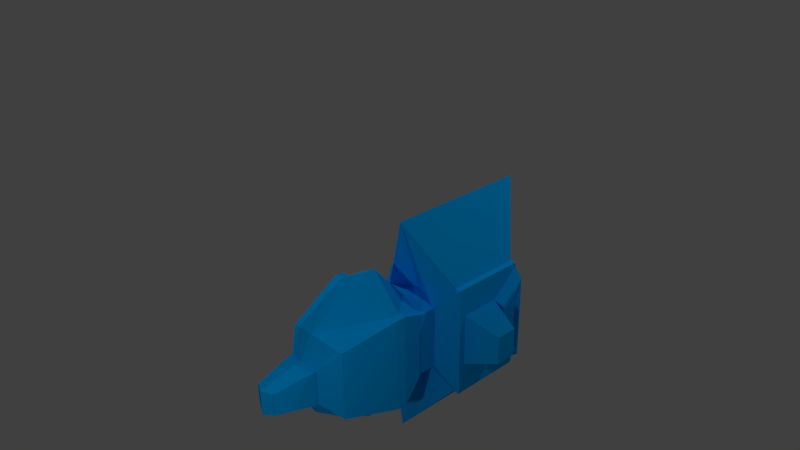# Source: KillerDrone.blend  (saved by Blender 2.71.0; exported with 4.5.12 LTS)
import bpy
from mathutils import Matrix  # noqa: F401  (used for matrix-valued properties, if any)

bpy.ops.wm.read_factory_settings(use_empty=True)
scene = bpy.context.scene
scene.name = 'Scene'

# ---- collections
col_collection_1 = bpy.data.collections.new('Collection 1'); scene.collection.children.link(col_collection_1)

# ---- materials (node trees are filled in below, after node groups)
mat_material = bpy.data.materials.new('Material')
mat_material.alpha_threshold = 0.0
mat_material.use_transparent_shadow = False
mat_material.diffuse_color = (0.0, 0.4089, 1.0, 1.0)
mat_material.specular_color = (0.0, 0.1921, 1.0)
mat_material.roughness = 0.5
mat_material.line_color = (0.0, 0.0, 0.0, 1.0)

# ---- material node trees

# ---- world
world_world = bpy.data.worlds.new('World'); scene.world = world_world
world_world.color = (0.05088, 0.05088, 0.05088)
world_world.use_sun_shadow = False
world_world.sun_shadow_jitter_overblur = 0.0
world_world.cycles.sampling_method = 'MANUAL'
world_world.cycles.sample_map_resolution = 256

# ---- cameras
cam_camera = bpy.data.cameras.new('Camera')
cam_camera.clip_end = 100.0
cam_camera.lens = 35.0
cam_camera.sensor_width = 32.0
cam_camera.sensor_height = 18.0
cam_camera.ortho_scale = 7.314
cam_camera.dof.focus_distance = 0.0
cam_camera.dof.aperture_fstop = 128.0

# ---- lights
light_lamp_002 = bpy.data.lights.new('Lamp.002', 'POINT')
light_lamp_002.transmission_factor = 0.0
light_lamp_002.cutoff_distance = 30.0
light_lamp_002.energy = 100.0
light_lamp_002.shadow_buffer_clip_start = 1.001
light_lamp_002.shadow_soft_size = 0.1
light_lamp_002.shadow_maximum_resolution = 0.006
light_lamp_002.use_absolute_resolution = True
light_lamp_002.cycles.use_multiple_importance_sampling = False
light_lamp_001 = bpy.data.lights.new('Lamp.001', 'POINT')
light_lamp_001.transmission_factor = 0.0
light_lamp_001.cutoff_distance = 30.0
light_lamp_001.energy = 100.0
light_lamp_001.shadow_buffer_clip_start = 1.001
light_lamp_001.shadow_soft_size = 0.1
light_lamp_001.shadow_maximum_resolution = 0.006
light_lamp_001.use_absolute_resolution = True
light_lamp_001.cycles.use_multiple_importance_sampling = False
light_lamp = bpy.data.lights.new('Lamp', 'POINT')
light_lamp.transmission_factor = 0.0
light_lamp.cutoff_distance = 30.0
light_lamp.energy = 100.0
light_lamp.shadow_buffer_clip_start = 1.001
light_lamp.shadow_soft_size = 0.1
light_lamp.shadow_maximum_resolution = 0.006
light_lamp.use_absolute_resolution = True
light_lamp.cycles.use_multiple_importance_sampling = False

# ---- meshes
me_cube = bpy.data.meshes.new('Cube')
me_cube.from_pydata([(0.637, 0.6733, -1.0), (0.6357, -0.7078, -1.0), (-0.5825, -0.8668, -1.0), (-0.5961, 0.7492, -1.0), (0.2551, 0.2529, -0.319), (0.2551, -0.2572, -0.319), (-0.255, -0.2572, -0.319), (-0.255, 0.2529, -0.319), (0.4876, 0.479, -0.4686), (0.4876, -0.5236, -0.4686), (-0.4457, -0.5236, -0.4686), (-0.4457, 0.479, -0.4686), (0.1569, 0.1547, 0.001361), (0.1569, -0.159, 0.001361), (-0.1568, -0.159, 0.001361), (-0.1568, 0.1547, 0.001361), (0.4729, 0.4729, -1.256), (0.4729, -0.4729, -1.256), (-0.4729, -0.4729, -1.256), (-0.4729, 0.4729, -1.256), (0.4729, 0.4729, -1.402), (0.4729, -0.4729, -1.402), (-0.4729, -0.4729, -1.402), (-0.4729, 0.4729, -1.402), (0.827, 0.827, -1.471), (0.827, -0.827, -1.471), (-0.8121, -0.4384, -1.62), (-0.8121, 0.4328, -1.62), (0.827, 0.827, -2.101), (0.827, -0.827, -2.101), (-0.8121, -0.4384, -1.952), (-0.8121, 0.4328, -1.952), (0.4857, 0.4857, -2.207), (0.4857, -0.4857, -2.207), (-0.4857, -0.4857, -2.207), (-0.4857, 0.4857, -2.207), (0.6357, -0.6322, -1.0), (-0.5825, -0.7913, -1.0), (0.2551, -0.238, -0.319), (-0.255, -0.238, -0.319), (0.4876, -0.4704, -0.4686), (-0.4457, -0.4704, -0.4686), (0.1569, -0.1471, 0.001361), (-0.1568, -0.1471, 0.001361), (0.4729, -0.4372, -1.256), (-0.4729, -0.4372, -1.256), (0.4729, -0.4372, -1.402), (-0.4729, -0.4372, -1.402), (0.827, -0.7645, -1.471), (-0.8121, -0.4055, -1.62), (0.827, -0.7645, -2.101), (-0.8121, -0.4055, -1.952), (0.4857, -0.449, -2.207), (-0.4857, -0.449, -2.207), (-0.5961, 0.6308, -1.0), (-0.255, 0.2227, -0.319), (-0.4457, 0.3957, -0.4686), (-0.1568, 0.1361, 0.001361), (-0.4729, 0.4169, -1.256), (-0.4729, 0.4169, -1.402), (-0.8121, 0.3813, -1.62), (-0.8121, 0.3813, -1.952), (-0.4857, 0.4282, -2.207), (0.637, 0.5549, -1.0), (0.2551, 0.2227, -0.319), (0.4876, 0.3957, -0.4686), (0.1569, 0.1361, 0.001361), (0.4729, 0.4169, -1.256), (0.4729, 0.4169, -1.402), (0.827, 0.7291, -1.471), (0.827, 0.7291, -2.101), (0.4857, 0.4282, -2.207), (-0.4815, 0.7492, -1.0), (-0.4679, -0.8668, -1.0), (-0.2258, 0.2529, -0.319), (-0.2258, -0.2572, -0.319), (-0.365, -0.5236, -0.4686), (-0.365, 0.479, -0.4686), (-0.1388, 0.1547, 0.001361), (-0.1388, -0.159, 0.001361), (-0.4187, 0.4729, -1.256), (-0.4187, -0.4729, -1.256), (-0.4187, 0.4729, -1.402), (-0.4187, -0.4729, -1.402), (-0.7621, 0.4328, -1.62), (-0.7621, -0.4384, -1.62), (-0.7621, 0.4328, -1.952), (-0.7621, -0.4384, -1.952), (-0.43, 0.4857, -2.207), (-0.43, -0.4857, -2.207), (-0.43, -0.449, -2.207), (-0.43, 0.4282, -2.207), (0.5228, 0.6733, -1.0), (0.5215, -0.7078, -1.0), (0.226, 0.2529, -0.319), (0.226, -0.2572, -0.319), (0.4073, -0.5236, -0.4686), (0.4073, 0.479, -0.4686), (0.139, 0.1547, 0.001361), (0.139, -0.159, 0.001361), (0.4189, 0.4729, -1.256), (0.4189, -0.4729, -1.256), (0.4189, 0.4729, -1.402), (0.4189, -0.4729, -1.402), (0.7326, 0.827, -1.471), (0.7326, -0.827, -1.471), (0.7326, 0.827, -2.101), (0.7326, -0.827, -2.101), (0.4302, 0.4857, -2.207), (0.4302, -0.4857, -2.207), (0.4302, -0.449, -2.207), (0.4302, 0.4282, -2.207), (0.637, 0.6733, -0.9178), (0.6357, -0.7078, -0.9178), (-0.5825, -0.8668, -0.9178), (-0.5961, 0.7492, -0.9178), (0.6357, -0.6322, -0.9178), (-0.5825, -0.7913, -0.9178), (-0.5961, 0.6308, -0.9178), (0.637, 0.5549, -0.9178), (-0.4815, 0.7492, -0.9178), (-0.4679, -0.8668, -0.9178), (0.5228, 0.6733, -0.9178), (0.5215, -0.7078, -0.9178), (0.2551, 0.2529, -0.3426), (0.2551, -0.2572, -0.3426), (-0.255, -0.2572, -0.3426), (-0.255, 0.2529, -0.3426), (0.2551, -0.238, -0.3426), (-0.255, -0.238, -0.3426), (-0.255, 0.2227, -0.3426), (0.2551, 0.2227, -0.3426), (-0.2258, -0.2572, -0.3426), (-0.2258, 0.2529, -0.3426), (0.226, -0.2572, -0.3426), (0.226, 0.2529, -0.3426), (0.827, -0.4101, -1.526), (0.827, -0.4101, -1.857), (0.827, 0.3748, -1.526), (0.827, 0.3748, -1.857), (1.312, -0.2286, -1.603), (1.312, -0.2286, -1.781), (1.312, 0.1933, -1.603), (1.312, 0.1933, -1.781), (-0.365, -0.5236, -0.4686), (0.4073, -0.5236, -0.4686), (-0.4679, -0.8668, -0.9178), (0.5215, -0.7078, -0.9178), (0.0002177, 1.16, -1.028), (0.0002174, -1.141, -1.028), (0.0001011, 0.2938, -0.2865), (0.0001009, -0.2933, -0.2865), (0.0001768, -0.627, -0.4167), (0.0001772, 0.5879, -0.4167), (7.755e-05, 0.1807, 0.0459), (7.741e-05, -0.1803, 0.0459), (9.155e-05, 0.5536, -1.323), (9.138e-05, -0.5348, -1.323), (9.155e-05, 0.5536, -1.491), (9.138e-05, -0.5348, -1.491), (0.0001764, 1.666, -1.302), (0.0001759, -1.647, -1.302), (0.0001764, 1.666, -2.564), (0.0001759, -1.647, -2.564), (9.461e-05, 0.5683, -2.417), (9.443e-05, -0.5495, -2.417), (9.443e-05, -0.5073, -2.417), (9.461e-05, 0.5022, -2.417), (0.0002177, 1.16, -0.9337), (0.0002174, -1.141, -0.9337), (0.0001009, -0.2933, -0.3137), (0.0001011, 0.2938, -0.3137), (0.0001768, -0.627, -0.4167), (0.0002174, -1.141, -0.9337), (0.971, -0.6344, -2.08), (0.971, 0.599, -2.08), (0.971, -0.3418, -1.878), (0.971, 0.3064, -1.878), (0.971, -0.5219, -2.061), (0.971, 0.4865, -2.061), (0.971, -0.2826, -1.897), (0.971, 0.2472, -1.897), (0.9284, -0.4521, -2.05), (0.9284, 0.4167, -2.05), (0.9284, -0.246, -1.908), (0.9284, 0.2106, -1.908)], [], [(54, 3, 19, 58), (39, 6, 14, 43), (128, 38, 5, 125), (132, 75, 6, 126), (130, 55, 7, 127), (120, 72, 3, 115), (116, 40, 9, 113), (121, 76, 10, 114), (118, 56, 11, 115), (133, 77, 11, 127), (95, 5, 13, 99), (74, 7, 15, 78), (64, 4, 12, 66), (58, 19, 23, 59), (73, 2, 18, 81), (92, 0, 16, 100), (36, 1, 17, 44), (59, 23, 27, 60), (81, 18, 22, 83), (100, 16, 20, 102), (44, 17, 21, 46), (60, 27, 31, 61), (83, 22, 26, 85), (102, 20, 24, 104), (46, 21, 25, 48), (61, 31, 35, 62), (85, 26, 30, 87), (104, 24, 28, 106), (48, 25, 29, 50), (90, 89, 34, 53), (87, 30, 34, 89), (106, 28, 32, 108), (50, 29, 33, 52), (2, 37, 45, 18), (55, 39, 43, 57), (131, 64, 38, 128), (126, 6, 39, 129), (119, 65, 40, 116), (114, 10, 41, 117), (5, 38, 42, 13), (18, 45, 47, 22), (63, 36, 44, 67), (22, 47, 49, 26), (67, 44, 46, 68), (26, 49, 51, 30), (68, 46, 48, 69), (30, 51, 53, 34), (70, 69, 138, 139), (91, 90, 53, 62), (70, 50, 52, 71), (37, 54, 58, 45), (129, 39, 55, 130), (117, 41, 56, 118), (38, 64, 66, 42), (45, 58, 59, 47), (47, 59, 60, 49), (49, 60, 61, 51), (51, 61, 62, 53), (7, 55, 57, 15), (124, 4, 64, 131), (112, 8, 65, 119), (0, 63, 67, 16), (16, 67, 68, 20), (20, 68, 69, 24), (24, 69, 70, 28), (88, 91, 62, 35), (28, 70, 71, 32), (170, 151, 75, 132), (168, 148, 72, 120), (169, 123, 147, 173), (171, 153, 77, 133), (6, 75, 79, 14), (150, 74, 78, 154), (149, 73, 81, 157), (3, 72, 80, 19), (157, 81, 83, 159), (19, 80, 82, 23), (159, 83, 85, 161), (23, 82, 84, 27), (161, 85, 87, 163), (27, 84, 86, 31), (166, 165, 89, 90), (163, 87, 89, 165), (31, 86, 88, 35), (167, 166, 90, 91), (164, 167, 91, 88), (151, 95, 99, 155), (148, 92, 100, 156), (156, 100, 102, 158), (158, 102, 104, 160), (160, 104, 106, 162), (162, 106, 108, 164), (42, 66, 12, 98, 154, 155, 99, 13), (125, 5, 95, 134), (112, 0, 92, 122), (113, 9, 96, 123), (124, 8, 97, 135), (4, 94, 98, 12), (1, 93, 101, 17), (17, 101, 103, 21), (21, 103, 105, 25), (25, 105, 107, 29), (52, 33, 109, 110), (29, 107, 109, 33), (71, 52, 110, 111), (32, 71, 111, 108), (77, 120, 115, 11), (36, 116, 113, 1), (73, 121, 114, 2), (54, 118, 115, 3), (63, 119, 116, 36), (2, 114, 117, 37), (37, 117, 118, 54), (0, 112, 119, 63), (153, 168, 120, 77), (149, 169, 121, 73), (8, 112, 122, 97), (1, 113, 123, 93), (40, 128, 125, 9), (76, 132, 126, 10), (56, 130, 127, 11), (74, 133, 127, 7), (65, 131, 128, 40), (10, 126, 129, 41), (41, 129, 130, 56), (8, 124, 131, 65), (152, 170, 132, 76), (150, 171, 133, 74), (9, 125, 134, 96), (4, 124, 135, 94), (139, 138, 142, 143), (137, 50, 174, 176), (69, 48, 136, 138), (48, 50, 137, 136), (142, 140, 141, 143), (137, 139, 143, 141), (138, 136, 140, 142), (136, 137, 141, 140), (173, 172, 144, 146), (123, 96, 145, 147), (76, 121, 146, 144), (152, 76, 144, 172), (134, 95, 151, 170), (122, 92, 148, 168), (121, 169, 173, 146), (135, 97, 153, 171), (94, 150, 154, 98), (93, 149, 157, 101), (101, 157, 159, 103), (103, 159, 161, 105), (105, 161, 163, 107), (110, 109, 165, 166), (107, 163, 165, 109), (15, 57, 43, 14, 79, 155, 154, 78), (111, 110, 166, 167), (108, 111, 167, 164), (75, 151, 155, 79), (72, 148, 156, 80), (80, 156, 158, 82), (82, 158, 160, 84), (84, 160, 162, 86), (86, 162, 164, 88), (97, 122, 168, 153), (93, 123, 169, 149), (96, 134, 170, 152), (94, 135, 171, 150), (147, 145, 172, 173), (96, 152, 172, 145), (176, 174, 178, 180), (70, 139, 177, 175), (139, 137, 176, 177), (50, 70, 175, 174), (180, 178, 182, 184), (175, 177, 181, 179), (177, 176, 180, 181), (174, 175, 179, 178), (182, 183, 185, 184), (179, 181, 185, 183), (181, 180, 184, 185), (178, 179, 183, 182)])
_uv = me_cube.uv_layers.new(name='UVMap')
_uv.uv.foreach_set('vector', [0.2889, 0.2735, 0.3019, 0.2709, 0.2766, 0.3231, 0.2671, 0.3246, 0.1603, 0.1425, 0.1575, 0.1418, 0.1805, 0.1014, 0.1824, 0.1014, 0.6946, 0.07058, 0.6937, 0.0675, 0.696, 0.06675, 0.6979, 0.07032, 0.1522, 0.1414, 0.1542, 0.139, 0.1575, 0.1418, 0.1557, 0.1459, 0.2347, 0.1497, 0.2344, 0.146, 0.2389, 0.1451, 0.2409, 0.1495, 0.318, 0.2589, 0.3179, 0.2738, 0.3019, 0.2709, 0.3023, 0.2622, 0.7482, 0.1737, 0.7302, 0.1202, 0.7364, 0.1206, 0.7572, 0.1728, 0.05483, 0.2561, 0.1049, 0.1841, 0.1106, 0.1943, 0.07314, 0.2598, 0.288, 0.2623, 0.2642, 0.1985, 0.2754, 0.2001, 0.3023, 0.2622, 0.2447, 0.145, 0.2817, 0.1906, 0.2754, 0.2001, 0.2409, 0.1495, 0.6987, 0.06397, 0.696, 0.06675, 0.6754, 0.03353, 0.676, 0.03108, 0.2425, 0.1424, 0.2389, 0.1451, 0.2207, 0.1026, 0.2218, 0.09991, 0.627, 0.07516, 0.6229, 0.0748, 0.6367, 0.03655, 0.6389, 0.03617, 0.2671, 0.3246, 0.2766, 0.3231, 0.2772, 0.3507, 0.2673, 0.3491, 0.0562, 0.2729, 0.07187, 0.2689, 0.1166, 0.3251, 0.1074, 0.329, 0.5669, 0.1957, 0.5799, 0.1928, 0.5912, 0.2439, 0.5825, 0.2461, 0.7501, 0.1838, 0.7578, 0.1811, 0.7502, 0.2362, 0.7449, 0.2381, 0.2673, 0.3491, 0.2772, 0.3507, 0.2469, 0.4051, 0.2408, 0.4036, 0.1074, 0.329, 0.1166, 0.3251, 0.1151, 0.3521, 0.1079, 0.3492, 0.5825, 0.2461, 0.5912, 0.2439, 0.5872, 0.2714, 0.5807, 0.2654, 0.7449, 0.2381, 0.7502, 0.2362, 0.7536, 0.2625, 0.748, 0.261, 0.2408, 0.4036, 0.2469, 0.4051, 0.2465, 0.4398, 0.2403, 0.4403, 0.1079, 0.3492, 0.1151, 0.3521, 0.1444, 0.4074, 0.139, 0.4055, 0.5807, 0.2654, 0.5872, 0.2714, 0.5539, 0.3518, 0.5449, 0.345, 0.748, 0.261, 0.7536, 0.2625, 0.7755, 0.3501, 0.7685, 0.3477, 0.2403, 0.4403, 0.2465, 0.4398, 0.2594, 0.4854, 0.2528, 0.488, 0.139, 0.4055, 0.1444, 0.4074, 0.1479, 0.4419, 0.1425, 0.4448, 0.5449, 0.345, 0.5539, 0.3518, 0.5596, 0.4164, 0.5491, 0.4246, 0.7685, 0.3477, 0.7755, 0.3501, 0.7743, 0.4212, 0.7654, 0.4226, 0.1389, 0.4995, 0.1327, 0.4965, 0.1378, 0.4898, 0.1424, 0.4916, 0.1425, 0.4448, 0.1479, 0.4419, 0.1378, 0.4898, 0.1327, 0.4965, 0.5491, 0.4246, 0.5596, 0.4164, 0.591, 0.4779, 0.5888, 0.4865, 0.7654, 0.4226, 0.7743, 0.4212, 0.7398, 0.4858, 0.7344, 0.4871, 0.07187, 0.2689, 0.08105, 0.2708, 0.1219, 0.3263, 0.1166, 0.3251, 0.2344, 0.146, 0.1603, 0.1425, 0.1824, 0.1014, 0.2182, 0.1023, 0.6268, 0.07871, 0.627, 0.07516, 0.6937, 0.0675, 0.6946, 0.07058, 0.1557, 0.1459, 0.1575, 0.1418, 0.1603, 0.1425, 0.1594, 0.1461, 0.5937, 0.185, 0.6056, 0.1297, 0.7302, 0.1202, 0.7482, 0.1737, 0.07314, 0.2598, 0.1106, 0.1943, 0.1178, 0.1937, 0.08227, 0.2599, 0.696, 0.06675, 0.6937, 0.0675, 0.674, 0.03355, 0.6754, 0.03353, 0.1166, 0.3251, 0.1219, 0.3263, 0.1217, 0.3509, 0.1151, 0.3521, 0.593, 0.1953, 0.7501, 0.1838, 0.7449, 0.2381, 0.5995, 0.2454, 0.1151, 0.3521, 0.1217, 0.3509, 0.1486, 0.4063, 0.1444, 0.4074, 0.5995, 0.2454, 0.7449, 0.2381, 0.748, 0.261, 0.5976, 0.2696, 0.1444, 0.4074, 0.1486, 0.4063, 0.1516, 0.4419, 0.1479, 0.4419, 0.5976, 0.2696, 0.748, 0.261, 0.7685, 0.3477, 0.5663, 0.3483, 0.1479, 0.4419, 0.1516, 0.4419, 0.1424, 0.4916, 0.1378, 0.4898, 0.5705, 0.4181, 0.5663, 0.3483, 0.6118, 0.3552, 0.612, 0.3921, 0.256, 0.4958, 0.1389, 0.4995, 0.1424, 0.4916, 0.2528, 0.488, 0.5705, 0.4181, 0.7654, 0.4226, 0.7344, 0.4871, 0.5994, 0.4799, 0.08105, 0.2708, 0.2889, 0.2735, 0.2671, 0.3246, 0.1219, 0.3263, 0.1594, 0.1461, 0.1603, 0.1425, 0.2344, 0.146, 0.2347, 0.1497, 0.08227, 0.2599, 0.1178, 0.1937, 0.2642, 0.1985, 0.288, 0.2623, 0.6937, 0.0675, 0.627, 0.07516, 0.6389, 0.03617, 0.674, 0.03355, 0.1219, 0.3263, 0.2671, 0.3246, 0.2673, 0.3491, 0.1217, 0.3509, 0.1217, 0.3509, 0.2673, 0.3491, 0.2408, 0.4036, 0.1486, 0.4063, 0.1486, 0.4063, 0.2408, 0.4036, 0.2403, 0.4403, 0.1516, 0.4419, 0.1516, 0.4419, 0.2403, 0.4403, 0.2528, 0.488, 0.1424, 0.4916, 0.2389, 0.1451, 0.2344, 0.146, 0.2182, 0.1023, 0.2207, 0.1026, 0.6215, 0.07853, 0.6229, 0.0748, 0.627, 0.07516, 0.6268, 0.07871, 0.5808, 0.1847, 0.596, 0.1315, 0.6056, 0.1297, 0.5937, 0.185, 0.5799, 0.1928, 0.593, 0.1953, 0.5995, 0.2454, 0.5912, 0.2439, 0.5912, 0.2439, 0.5995, 0.2454, 0.5976, 0.2696, 0.5872, 0.2714, 0.5872, 0.2714, 0.5976, 0.2696, 0.5663, 0.3483, 0.5539, 0.3518, 0.5539, 0.3518, 0.5663, 0.3483, 0.5705, 0.4181, 0.5596, 0.4164, 0.2647, 0.4908, 0.256, 0.4958, 0.2528, 0.488, 0.2594, 0.4854, 0.5596, 0.4164, 0.5705, 0.4181, 0.5994, 0.4799, 0.591, 0.4779, 0.4177, 0.1299, 0.4175, 0.1254, 0.4562, 0.1253, 0.4567, 0.129, 0.8935, 0.2425, 0.8942, 0.2525, 0.8196, 0.2605, 0.8181, 0.2481, 0.4224, 0.2666, 0.3433, 0.2639, 0.3434, 0.2623, 0.4224, 0.2654, 0.8878, 0.1145, 0.8899, 0.164, 0.8315, 0.1615, 0.8489, 0.1166, 0.1575, 0.1418, 0.1542, 0.139, 0.1794, 0.0989, 0.1805, 0.1014, 0.8876, 0.1099, 0.8492, 0.113, 0.8615, 0.05819, 0.8852, 0.05162, 0.4218, 0.2771, 0.4906, 0.282, 0.4815, 0.36, 0.4092, 0.3572, 0.3019, 0.2709, 0.3179, 0.2738, 0.285, 0.326, 0.2766, 0.3231, 0.4092, 0.3572, 0.4815, 0.36, 0.4771, 0.3831, 0.4039, 0.385, 0.2766, 0.3231, 0.285, 0.326, 0.2855, 0.3472, 0.2772, 0.3507, 0.215, 0.6662, 0.199, 0.7072, 0.1611, 0.7245, 0.1431, 0.5764, 0.2772, 0.3507, 0.2855, 0.3472, 0.2527, 0.4031, 0.2469, 0.4051, 0.1431, 0.5764, 0.1611, 0.7245, 0.1292, 0.7357, 0.02191, 0.6192, 0.2469, 0.4051, 0.2527, 0.4031, 0.2517, 0.4422, 0.2465, 0.4398, 0.03761, 0.7353, 0.03767, 0.731, 0.08637, 0.7381, 0.08633, 0.7418, 0.02191, 0.6192, 0.1292, 0.7357, 0.08637, 0.7381, 0.03767, 0.731, 0.2465, 0.4398, 0.2517, 0.4422, 0.2647, 0.4908, 0.2594, 0.4854, 0.03636, 0.8381, 0.03761, 0.7353, 0.08633, 0.7418, 0.08523, 0.8312, 0.03627, 0.8449, 0.03636, 0.8381, 0.08523, 0.8312, 0.08516, 0.837, 0.4175, 0.1254, 0.3792, 0.1293, 0.391, 0.07396, 0.4145, 0.06686, 0.8942, 0.2525, 0.9777, 0.2491, 0.9759, 0.3079, 0.9024, 0.33, 0.9024, 0.33, 0.9759, 0.3079, 0.9795, 0.3324, 0.9061, 0.3597, 0.4257, 0.6339, 0.4215, 0.6753, 0.379, 0.6923, 0.3233, 0.6001, 0.3233, 0.6001, 0.379, 0.6923, 0.3327, 0.7308, 0.2306, 0.6773, 0.2306, 0.6773, 0.3327, 0.7308, 0.3131, 0.771, 0.267, 0.7767, 0.674, 0.03355, 0.6389, 0.03617, 0.6367, 0.03655, 0.6356, 0.03413, 0.6308, 0.01558, 0.6773, 0.01207, 0.676, 0.03108, 0.6754, 0.03353, 0.6979, 0.07032, 0.696, 0.06675, 0.6987, 0.06397, 0.701, 0.06636, 0.5808, 0.1847, 0.5799, 0.1928, 0.5669, 0.1957, 0.5659, 0.1825, 0.7572, 0.1728, 0.7364, 0.1206, 0.7416, 0.112, 0.7714, 0.169, 0.6215, 0.07853, 0.596, 0.1315, 0.5901, 0.1235, 0.6182, 0.07482, 0.6229, 0.0748, 0.6198, 0.07266, 0.6356, 0.03413, 0.6367, 0.03655, 0.7578, 0.1811, 0.7724, 0.1822, 0.7579, 0.2377, 0.7502, 0.2362, 0.7502, 0.2362, 0.7579, 0.2377, 0.7612, 0.2562, 0.7536, 0.2625, 0.7536, 0.2625, 0.7612, 0.2562, 0.7876, 0.3434, 0.7755, 0.3501, 0.7755, 0.3501, 0.7876, 0.3434, 0.7836, 0.4298, 0.7743, 0.4212, 0.7344, 0.4871, 0.7398, 0.4858, 0.742, 0.4946, 0.7358, 0.4959, 0.7743, 0.4212, 0.7836, 0.4298, 0.742, 0.4946, 0.7398, 0.4858, 0.5994, 0.4799, 0.7344, 0.4871, 0.7358, 0.4959, 0.5981, 0.4885, 0.591, 0.4779, 0.5994, 0.4799, 0.5981, 0.4885, 0.5888, 0.4865, 0.2817, 0.1906, 0.318, 0.2589, 0.3023, 0.2622, 0.2754, 0.2001, 0.7501, 0.1838, 0.7482, 0.1737, 0.7572, 0.1728, 0.7578, 0.1811, 0.0562, 0.2729, 0.05483, 0.2561, 0.07314, 0.2598, 0.07187, 0.2689, 0.2889, 0.2735, 0.288, 0.2623, 0.3023, 0.2622, 0.3019, 0.2709, 0.593, 0.1953, 0.5937, 0.185, 0.7482, 0.1737, 0.7501, 0.1838, 0.07187, 0.2689, 0.07314, 0.2598, 0.08227, 0.2599, 0.08105, 0.2708, 0.08105, 0.2708, 0.08227, 0.2599, 0.288, 0.2623, 0.2889, 0.2735, 0.5799, 0.1928, 0.5808, 0.1847, 0.5937, 0.185, 0.593, 0.1953, 0.8899, 0.164, 0.8935, 0.2425, 0.8181, 0.2481, 0.8315, 0.1615, 0.4218, 0.2771, 0.4224, 0.2666, 0.4918, 0.2707, 0.4906, 0.282, 0.596, 0.1315, 0.5808, 0.1847, 0.5659, 0.1825, 0.5901, 0.1235, 0.7578, 0.1811, 0.7572, 0.1728, 0.7714, 0.169, 0.7724, 0.1822, 0.7302, 0.1202, 0.6946, 0.07058, 0.6979, 0.07032, 0.7364, 0.1206, 0.1049, 0.1841, 0.1522, 0.1414, 0.1557, 0.1459, 0.1106, 0.1943, 0.2642, 0.1985, 0.2347, 0.1497, 0.2409, 0.1495, 0.2754, 0.2001, 0.2425, 0.1424, 0.2447, 0.145, 0.2409, 0.1495, 0.2389, 0.1451, 0.6056, 0.1297, 0.6268, 0.07871, 0.6946, 0.07058, 0.7302, 0.1202, 0.1106, 0.1943, 0.1557, 0.1459, 0.1594, 0.1461, 0.1178, 0.1937, 0.1178, 0.1937, 0.1594, 0.1461, 0.2347, 0.1497, 0.2642, 0.1985, 0.596, 0.1315, 0.6215, 0.07853, 0.6268, 0.07871, 0.6056, 0.1297, 0.42, 0.184, 0.4177, 0.1299, 0.4567, 0.129, 0.4779, 0.1788, 0.8876, 0.1099, 0.8878, 0.1145, 0.8489, 0.1166, 0.8492, 0.113, 0.7364, 0.1206, 0.6979, 0.07032, 0.701, 0.06636, 0.7416, 0.112, 0.6229, 0.0748, 0.6215, 0.07853, 0.6182, 0.07482, 0.6198, 0.07266, 0.5781, 0.6917, 0.575, 0.6218, 0.6346, 0.65, 0.6316, 0.6596, 0.5055, 0.784, 0.3926, 0.5466, 0.4776, 0.5781, 0.553, 0.7309, 0.5663, 0.3483, 0.7685, 0.3477, 0.7221, 0.355, 0.6118, 0.3552, 0.7685, 0.3477, 0.7654, 0.4226, 0.7218, 0.3933, 0.7221, 0.355, 0.6346, 0.65, 0.6531, 0.6587, 0.6501, 0.6682, 0.6316, 0.6596, 0.7096, 0.6964, 0.5781, 0.6917, 0.6316, 0.6596, 0.6501, 0.6682, 0.575, 0.6218, 0.7066, 0.6266, 0.6531, 0.6587, 0.6346, 0.65, 0.7066, 0.6266, 0.7096, 0.6964, 0.6501, 0.6682, 0.6531, 0.6587, 0.4224, 0.2654, 0.4201, 0.1851, 0.478, 0.1798, 0.4918, 0.2695, 0.7714, 0.169, 0.7416, 0.112, 0.7426, 0.1115, 0.7724, 0.1685, 0.1049, 0.1841, 0.05483, 0.2561, 0.05356, 0.2553, 0.1036, 0.1832, 0.42, 0.184, 0.4779, 0.1788, 0.478, 0.1798, 0.4201, 0.1851, 0.3791, 0.1329, 0.3792, 0.1293, 0.4175, 0.1254, 0.4177, 0.1299, 0.9773, 0.2369, 0.9777, 0.2491, 0.8942, 0.2525, 0.8935, 0.2425, 0.4918, 0.2707, 0.4224, 0.2666, 0.4224, 0.2654, 0.4918, 0.2695, 0.9267, 0.1134, 0.9544, 0.1574, 0.8899, 0.164, 0.8878, 0.1145, 0.9262, 0.1098, 0.8876, 0.1099, 0.8852, 0.05162, 0.9092, 0.05618, 0.3432, 0.274, 0.4218, 0.2771, 0.4092, 0.3572, 0.3414, 0.3329, 0.3414, 0.3329, 0.4092, 0.3572, 0.4039, 0.385, 0.3369, 0.356, 0.4833, 0.8806, 0.5104, 0.9118, 0.4426, 0.9957, 0.4384, 0.8893, 0.4384, 0.8893, 0.4426, 0.9957, 0.3227, 0.982, 0.3786, 0.8825, 0.3389, 0.8566, 0.34, 0.8599, 0.2979, 0.879, 0.2967, 0.8752, 0.3786, 0.8825, 0.3227, 0.982, 0.2979, 0.879, 0.34, 0.8599, 0.2207, 0.1026, 0.2182, 0.1023, 0.1824, 0.1014, 0.1805, 0.1014, 0.1794, 0.0989, 0.177, 0.07911, 0.2258, 0.08028, 0.2218, 0.09991, 0.3147, 0.7763, 0.3389, 0.8566, 0.2967, 0.8752, 0.2688, 0.7828, 0.3131, 0.771, 0.3147, 0.7763, 0.2688, 0.7828, 0.267, 0.7767, 0.4562, 0.1253, 0.4175, 0.1254, 0.4145, 0.06686, 0.4386, 0.07146, 0.8196, 0.2605, 0.8942, 0.2525, 0.9024, 0.33, 0.8258, 0.3266, 0.8258, 0.3266, 0.9024, 0.33, 0.9061, 0.3597, 0.8284, 0.3511, 0.1972, 0.869, 0.2119, 0.9109, 0.1397, 1.0, 0.1599, 0.8505, 0.1599, 0.8505, 0.1397, 1.0, 0.01895, 0.9564, 0.1281, 0.8389, 0.1281, 0.8389, 0.01895, 0.9564, 0.03627, 0.8449, 0.08516, 0.837, 0.9544, 0.1574, 0.9773, 0.2369, 0.8935, 0.2425, 0.8899, 0.164, 0.3432, 0.274, 0.3433, 0.2639, 0.4224, 0.2666, 0.4218, 0.2771, 0.358, 0.1854, 0.3791, 0.1329, 0.4177, 0.1299, 0.42, 0.184, 0.9262, 0.1098, 0.9267, 0.1134, 0.8878, 0.1145, 0.8876, 0.1099, 0.3434, 0.2623, 0.358, 0.1865, 0.4201, 0.1851, 0.4224, 0.2654, 0.358, 0.1854, 0.42, 0.184, 0.4201, 0.1851, 0.358, 0.1865, 0.553, 0.7309, 0.4776, 0.5781, 0.5039, 0.6079, 0.57, 0.7063, 0.9085, 0.5466, 0.7916, 0.7824, 0.7461, 0.7337, 0.8222, 0.5874, 0.7916, 0.7824, 0.5055, 0.784, 0.553, 0.7309, 0.7461, 0.7337, 0.3926, 0.5466, 0.9085, 0.5466, 0.8222, 0.5874, 0.4776, 0.5781, 0.7447, 0.8411, 0.7962, 0.8933, 0.7734, 0.8848, 0.734, 0.8512, 0.8222, 0.5874, 0.7461, 0.7337, 0.7287, 0.7084, 0.7899, 0.6147, 0.7461, 0.7337, 0.553, 0.7309, 0.57, 0.7063, 0.7287, 0.7084, 0.4776, 0.5781, 0.8222, 0.5874, 0.7899, 0.6147, 0.5039, 0.6079, 0.7734, 0.8848, 0.601, 0.8878, 0.6375, 0.8546, 0.734, 0.8512, 0.5779, 0.8983, 0.6266, 0.8459, 0.6375, 0.8546, 0.601, 0.8878, 0.6266, 0.8459, 0.7447, 0.8411, 0.734, 0.8512, 0.6375, 0.8546, 0.7962, 0.8933, 0.5779, 0.8983, 0.601, 0.8878, 0.7734, 0.8848])
me_cube.materials.append(mat_material)
me_cube.use_remesh_preserve_volume = False
me_cube.use_remesh_preserve_attributes = False
me_cube.use_mirror_vertex_groups = False
me_cube.update()
arm_armature = bpy.data.armatures.new('Armature')  # bones are not reproduced

# ---- objects
ob_lamp_002 = bpy.data.objects.new('Lamp.002', light_lamp_002)
ob_lamp_001 = bpy.data.objects.new('Lamp.001', light_lamp_001)
ob_armature = bpy.data.objects.new('Armature', arm_armature)
ob_cube = bpy.data.objects.new('Cube', me_cube)
ob_lamp = bpy.data.objects.new('Lamp', light_lamp)
ob_camera = bpy.data.objects.new('Camera', cam_camera)

# ---- transforms, parenting, visibility, modifiers, constraints
ob_lamp_002.location = (-2.289, 0.06423, 6.438)
ob_lamp_002.rotation_euler = (0.6503, 0.05522, 1.866)
ob_lamp_002.lock_rotations_4d = False
ob_lamp_002.empty_display_type = 'ARROWS'
ob_lamp_002.color = (0.0, 0.0, 0.0, 0.0)
ob_lamp_002.lineart.crease_threshold = 0.0
ob_lamp_001.location = (2.906, 3.423, 6.704)
ob_lamp_001.rotation_euler = (0.6503, 0.05522, 1.866)
ob_lamp_001.lock_rotations_4d = False
ob_lamp_001.empty_display_type = 'ARROWS'
ob_lamp_001.color = (0.0, 0.0, 0.0, 0.0)
ob_lamp_001.lineart.crease_threshold = 0.0
ob_armature.location = (0.003901, 0.0137, 1.925)
ob_armature.lineart.crease_threshold = 0.0
ob_cube.parent = ob_armature
ob_cube.matrix_parent_inverse = Matrix(((1.0, 0.0, 0.0, -0.003901), (0.0, 0.0, 1.0, -2.925), (0.0, -1.0, 0.0, 0.0137), (0.0, 0.0, 0.0, 1.0)))
ob_cube.location = (0.0, 0.0, 1.101)
ob_cube.scale = (1.0, 1.0, -1.755)
ob_cube.lock_rotations_4d = False
ob_cube.empty_display_type = 'ARROWS'
ob_cube.lineart.crease_threshold = 0.0
_m = ob_cube.modifiers.new('Subsurf', 'SUBSURF')
_m.uv_smooth = 'PRESERVE_CORNERS'
_m.quality = 0
_m.levels = 0
_m.render_levels = 0
_m.show_only_control_edges = False
ob_lamp.location = (2.8, -4.055, 3.947)
ob_lamp.rotation_euler = (0.6503, 0.05522, 1.866)
ob_lamp.lock_rotations_4d = False
ob_lamp.empty_display_type = 'ARROWS'
ob_lamp.color = (0.0, 0.0, 0.0, 0.0)
ob_lamp.lineart.crease_threshold = 0.0
ob_camera.location = (7.481, -6.508, 8.634)
ob_camera.rotation_euler = (1.109, 0.01082, 0.8149)
ob_camera.lock_rotations_4d = False
ob_camera.empty_display_type = 'ARROWS'
ob_camera.color = (0.0, 0.0, 0.0, 0.0)
ob_camera.display_type = 'WIRE'
ob_camera.lineart.crease_threshold = 0.0

# ---- collection membership
col_collection_1.objects.link(ob_lamp_002)
col_collection_1.objects.link(ob_lamp_001)
col_collection_1.objects.link(ob_armature)
col_collection_1.objects.link(ob_cube)
col_collection_1.objects.link(ob_lamp)
col_collection_1.objects.link(ob_camera)

# ---- scene / render settings (as saved in the file)
scene.camera = ob_camera
scene.frame_start = 1; scene.frame_end = 250; scene.frame_set(1)
scene.render.engine = 'BLENDER_EEVEE_NEXT'
scene.render.resolution_percentage = 50
scene.render.dither_intensity = 0.0
scene.cycles.use_denoising = False
scene.cycles.samples = 10
scene.cycles.sampling_pattern = 'TABULATED_SOBOL'
scene.cycles.light_sampling_threshold = 0.0
scene.cycles.use_adaptive_sampling = False
scene.cycles.use_light_tree = False
scene.cycles.blur_glossy = 0.0
scene.cycles.volume_bounces = 1
scene.cycles.pixel_filter_type = 'GAUSSIAN'
scene.cycles.sample_clamp_indirect = 0.0
scene.view_settings.view_transform = 'Standard'
bpy.context.view_layer.update()
